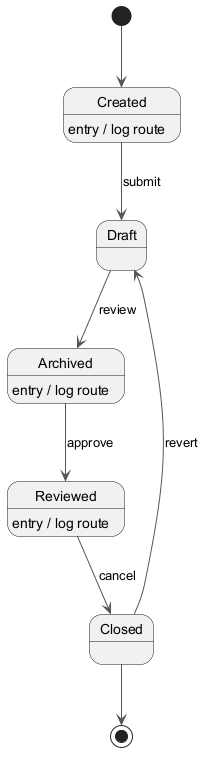

The diagram above was rendered by PlantUML. Its source (embedded in the PNG):
@startuml
skinparam backgroundColor #FFFFFF
skinparam classBackgroundColor #E8F4FA
skinparam classBorderColor #2C7DA0
skinparam ArrowColor #555555
[*] --> Created
Created --> Draft : submit
Created : entry / log route
Draft --> Archived : review
Archived --> Reviewed : approve
Archived : entry / log route
Reviewed --> Closed : cancel
Reviewed : entry / log route
Closed --> Draft : revert
Closed --> [*]
@enduml